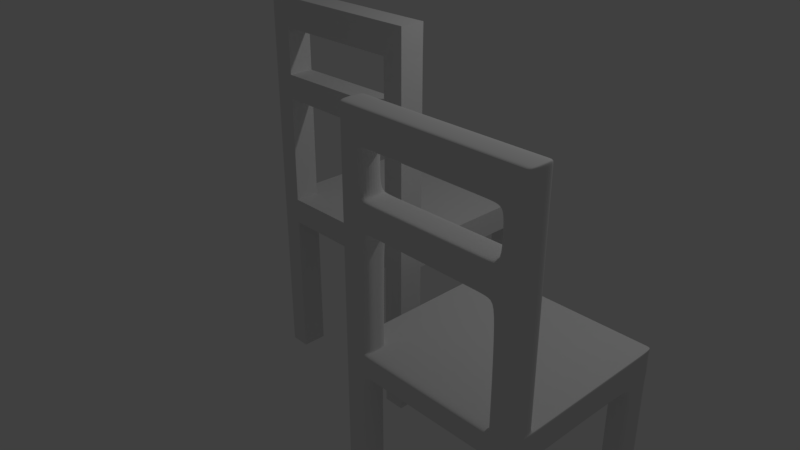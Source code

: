 # Source: cadeira.blend  (saved by Blender 2.79.0; exported with 4.5.12 LTS)
import bpy
from mathutils import Matrix  # noqa: F401  (used for matrix-valued properties, if any)

bpy.ops.wm.read_factory_settings(use_empty=True)
scene = bpy.context.scene
scene.name = 'Scene'

# ---- collections
col_collection_1 = bpy.data.collections.new('Collection 1'); scene.collection.children.link(col_collection_1)

# ---- world
world_world = bpy.data.worlds.new('World'); scene.world = world_world
world_world.color = (0.05088, 0.05088, 0.05088)
world_world.use_sun_shadow = False
world_world.sun_shadow_jitter_overblur = 0.0
world_world.cycles.sampling_method = 'MANUAL'

# ---- cameras
cam_camera = bpy.data.cameras.new('Camera')
cam_camera.clip_end = 100.0
cam_camera.lens = 35.0
cam_camera.sensor_width = 32.0
cam_camera.sensor_height = 18.0
cam_camera.ortho_scale = 7.314
cam_camera.dof.focus_distance = 0.0
cam_camera.dof.aperture_fstop = 128.0

# ---- lights
light_lamp = bpy.data.lights.new('Lamp', 'POINT')
light_lamp.transmission_factor = 0.0
light_lamp.cutoff_distance = 30.0
light_lamp.energy = 100.0
light_lamp.shadow_buffer_clip_start = 1.001
light_lamp.shadow_soft_size = 0.1
light_lamp.shadow_maximum_resolution = 0.006
light_lamp.use_absolute_resolution = True

# ---- meshes
me_cube_002 = bpy.data.meshes.new('Cube.002')
me_cube_002.from_pydata([(1.562, -2.247, 0.3863), (1.562, -2.247, 0.7149), (1.562, -0.2468, 0.3863), (1.562, -0.2468, 0.7149), (3.562, -2.247, 0.7149), (3.562, -0.2468, 0.3863), (3.562, -0.2468, 0.7149), (3.276, -0.2468, 0.3863), (3.276, -0.2468, 0.7149), (3.282, -2.247, 0.7149), (1.863, -0.2468, 0.3863), (3.562, -0.5077, -1.323), (1.863, -0.2468, 0.7149), (1.852, -2.247, 0.3863), (1.562, -1.96, 0.3863), (1.562, -1.96, 0.7149), (3.562, -1.96, 0.3863), (3.276, -0.5077, -1.323), (3.276, -0.2468, -1.323), (1.852, -1.96, 0.3863), (3.562, -0.2468, -1.323), (1.852, -1.96, -1.323), (1.562, -1.96, -1.323), (1.852, -2.247, -1.323), (1.562, -2.247, -1.323), (1.863, -0.5077, 0.7149), (3.276, -0.5077, 0.7149), (3.562, -1.96, 0.7149), (3.282, -1.96, 0.7149), (3.562, -2.247, 3.072), (3.282, -2.247, 3.072), (3.562, -1.96, 3.072), (3.282, -1.96, 3.072), (3.562, -0.5077, 0.7149), (1.852, -2.247, 0.7149), (1.852, -1.96, 0.7149), (1.562, -2.247, 3.077), (1.853, -2.247, 3.075), (1.562, -1.96, 3.077), (1.853, -1.96, 3.075), (3.562, -1.96, 2.707), (3.562, -2.247, 2.707), (3.282, -1.96, 2.707), (3.282, -2.247, 2.707), (1.562, -2.247, 2.722), (1.562, -1.96, 2.722), (1.853, -2.247, 2.715), (3.276, -0.5077, 0.3863), (1.562, -0.5077, 0.3863), (3.562, -0.5077, 0.3863), (1.853, -1.96, 2.715), (1.562, -0.5077, 0.7149), (3.562, -2.247, 0.3863), (3.282, -2.247, 0.3863), (3.282, -1.96, 0.3863), (3.562, -2.247, -1.323), (3.282, -2.247, -1.323), (3.562, -1.96, -1.323), (3.282, -1.96, -1.323), (1.863, -0.5077, 0.3863), (1.562, -0.2468, -1.323), (1.863, -0.2468, -1.323), (1.863, -0.5077, -1.323), (1.562, -0.5077, -1.323), (3.562, -1.96, 2.263), (3.282, -1.96, 2.263), (3.562, -2.247, 2.263), (3.282, -2.247, 2.263), (1.857, -2.248, 2.26), (1.562, -1.96, 2.26), (1.562, -2.247, 2.26), (3.562, -2.247, 1.937), (3.282, -2.247, 1.937), (3.562, -1.96, 1.937), (3.282, -1.96, 1.937), (1.562, -1.96, 1.949), (1.857, -1.96, 1.952), (1.857, -2.247, 1.952), (1.562, -2.247, 1.949), (1.857, -1.961, 2.26), (3.249, -1.96, 2.741), (3.249, -1.96, 3.072), (3.249, -2.247, 2.707), (3.249, -2.247, 3.072), (1.875, -1.96, 2.715), (1.875, -2.247, 2.715), (1.875, -1.96, 3.075), (1.875, -2.247, 3.075), (3.263, -1.96, 2.262), (3.263, -2.247, 2.262), (3.263, -1.96, 1.938), (3.263, -2.247, 1.938), (1.875, -1.961, 2.26), (1.875, -1.96, 1.952), (1.875, -2.248, 2.26), (1.875, -2.247, 1.952), (3.562, -2.247, 0.7972), (3.282, -2.247, 0.7972), (3.562, -1.96, 0.7972), (3.282, -1.96, 0.7972), (1.562, -1.96, 0.7436), (1.852, -1.96, 0.7437), (1.852, -2.247, 0.7437), (1.562, -2.247, 0.7436), (1.562, -1.935, 0.3863), (3.562, -1.935, 0.3863), (1.562, -1.935, 0.7149), (3.562, -1.935, 0.7149), (3.282, -1.935, 0.7149), (1.852, -1.935, 0.7149), (3.282, -1.935, 0.3863), (1.852, -1.935, 0.3863), (1.852, -2.104, 0.7149), (3.282, -2.104, 0.7149), (3.282, -2.104, 1.937), (1.857, -2.104, 1.952), (3.263, -2.104, 1.938), (1.875, -2.104, 1.952), (3.282, -2.104, 0.7972), (1.852, -2.104, 0.7437), (3.282, -1.96, 0.3472), (3.562, -2.247, 0.3472), (3.282, -2.247, 0.3472), (3.562, -1.96, 0.3472), (1.852, -2.247, 0.3486), (1.562, -2.247, 0.3486), (1.562, -1.96, 0.3486), (1.852, -1.96, 0.3486), (3.562, -0.2468, 0.3525), (3.562, -0.5077, 0.3525), (3.276, -0.5077, 0.3525), (3.276, -0.2468, 0.3525), (1.863, -0.5077, 0.3708), (1.562, -0.5077, 0.3707), (1.863, -0.2468, 0.3707), (1.562, -0.2468, 0.3708), (3.562, -0.5077, -1.296), (3.276, -0.2468, -1.296), (3.562, -0.2468, -1.296), (3.276, -0.5077, -1.296), (3.282, -1.96, -1.298), (3.282, -2.247, -1.298), (3.562, -2.247, -1.298), (3.562, -1.96, -1.298), (1.852, -2.247, -1.292), (1.852, -1.96, -1.292), (1.562, -2.247, -1.292), (1.562, -1.96, -1.292), (1.562, -0.5077, -1.3), (1.863, -0.2468, -1.3), (1.863, -0.5077, -1.3), (1.562, -0.2468, -1.3), (3.507, -0.2468, 0.3863), (3.507, -0.5077, -1.323), (3.507, -1.96, 0.7149), (3.507, -0.2468, -1.323), (3.507, -2.247, 3.072), (3.507, -1.96, 3.072), (3.507, -2.247, 2.707), (3.507, -1.96, 2.707), (3.507, -1.96, 2.263), (3.507, -2.247, 1.937), (3.507, -1.96, 1.937), (3.507, -1.96, 0.3863), (3.507, -1.96, 0.7972), (3.507, -1.935, 0.7149), (3.507, -1.96, 0.3472), (3.507, -0.5077, -1.296), (3.507, -1.96, -1.298), (1.608, -0.2468, 0.3863), (1.581, -0.2468, 0.7149), (1.608, -2.247, 0.3863), (1.608, -1.96, 0.3863), (1.608, -1.96, -1.323), (1.608, -2.247, -1.323), (1.581, -2.247, 3.077), (1.581, -1.96, 3.077), (1.581, -0.5077, 0.7149), (1.608, -2.247, 2.721), (1.608, -2.247, 0.7149), (1.581, -1.96, 0.7149), (1.581, -1.96, 2.721), (1.608, -0.5077, -1.323), (1.608, -0.2468, -1.323), (1.609, -2.247, 2.26), (1.582, -1.96, 1.949), (1.609, -2.247, 1.949), (1.608, -0.5077, 0.3863), (1.582, -1.961, 2.26), (1.608, -2.247, 0.7437), (1.581, -1.96, 0.7437), (1.581, -1.935, 0.7149), (1.608, -1.935, 0.3863), (1.608, -1.96, 0.3486), (1.608, -2.247, 0.3486), (1.608, -0.2468, 0.3708), (1.608, -0.5077, 0.3707), (1.608, -1.96, -1.292), (1.608, -2.247, -1.292), (1.608, -0.2468, -1.3), (1.608, -0.5077, -1.3), (3.507, -2.247, 0.7149), (3.507, -1.96, -1.323), (3.507, -0.5077, 0.3863), (3.507, -2.247, 2.263), (3.507, -2.247, 0.7972), (3.507, -1.935, 0.3863), (3.507, -0.2468, 0.3525), (3.507, -0.2468, -1.296), (3.507, -0.2468, 0.7149), (3.507, -2.247, -1.323), (3.507, -2.247, 0.3863), (3.507, -0.5077, 0.7149), (3.507, -2.247, 0.3472), (3.507, -0.5077, 0.3525), (3.507, -2.247, -1.298), (3.562, -1.96, 3.044), (3.282, -1.96, 3.044), (1.562, -2.247, 3.05), (1.853, -2.247, 3.047), (3.562, -2.247, 3.044), (3.282, -2.247, 3.044), (1.562, -1.96, 3.05), (1.853, -1.96, 3.047), (3.249, -2.247, 3.044), (3.249, -1.96, 3.044), (1.875, -2.247, 3.047), (1.875, -1.96, 3.047), (3.507, -2.247, 3.044), (1.581, -1.96, 3.05), (1.608, -2.247, 3.05), (3.507, -1.96, 3.044), (3.562, -2.247, 2.757), (3.282, -2.247, 2.757), (1.562, -1.96, 2.77), (1.853, -1.96, 2.764), (3.249, -2.247, 2.757), (1.875, -2.247, 2.763), (3.562, -1.96, 2.757), (3.282, -1.96, 2.757), (1.562, -2.247, 2.77), (1.853, -2.247, 2.764), (3.249, -1.96, 2.757), (1.875, -1.96, 2.763), (3.507, -2.247, 2.757), (1.581, -1.96, 2.769), (1.608, -2.247, 2.769), (3.507, -1.96, 2.757), (3.562, -1.96, 2.235), (3.282, -1.96, 2.235), (1.857, -2.248, 2.233), (1.562, -2.247, 2.233), (3.562, -2.247, 2.235), (3.282, -2.247, 2.235), (1.562, -1.96, 2.233), (1.857, -1.961, 2.233), (3.263, -2.247, 2.235), (3.263, -1.96, 2.235), (1.875, -2.248, 2.233), (1.875, -1.961, 2.233), (3.507, -1.96, 2.235), (1.582, -1.961, 2.233), (1.609, -2.247, 2.233), (3.507, -2.247, 2.235), (3.562, -2.247, 1.976), (3.282, -2.247, 1.976), (1.562, -1.96, 1.986), (1.857, -1.96, 1.989), (3.263, -2.247, 1.977), (1.875, -2.247, 1.988), (3.562, -1.96, 1.976), (3.282, -1.96, 1.976), (1.857, -2.247, 1.989), (1.562, -2.247, 1.986), (3.263, -1.96, 1.977), (1.875, -1.96, 1.988), (1.582, -1.96, 1.987), (1.609, -2.247, 1.987), (3.507, -2.247, 1.976), (3.507, -1.96, 1.976), (1.562, -2.247, 0.7058), (1.562, -0.2468, 0.7058), (3.562, -0.2468, 0.7058), (3.276, -0.2468, 0.7058), (1.863, -0.2468, 0.7058), (1.562, -1.96, 0.7058), (1.562, -0.5077, 0.7058), (3.562, -0.5077, 0.7058), (1.852, -2.247, 0.6579), (3.562, -1.96, 0.7058), (3.562, -2.247, 0.7058), (3.282, -2.247, 0.6579), (1.562, -1.935, 0.7058), (3.562, -1.935, 0.7058), (1.581, -0.2468, 0.7058), (1.608, -2.247, 0.6579), (3.507, -0.2468, 0.7058), (3.507, -2.247, 0.6579), (1.855, -2.247, 2.487), (1.562, -2.247, 2.491), (1.562, -1.96, 2.491), (1.855, -1.961, 2.487), (1.608, -2.247, 2.49), (1.581, -1.96, 2.49), (3.562, -1.96, 2.485), (3.282, -1.96, 2.485), (3.562, -2.247, 2.485), (3.282, -2.247, 2.485), (3.507, -1.96, 2.485), (3.507, -2.247, 2.485), (3.562, -2.247, 0.756), (3.282, -2.247, 0.756), (3.562, -1.96, 0.756), (3.282, -1.96, 0.756), (3.282, -2.104, 0.756), (3.507, -1.96, 0.756), (3.507, -2.247, 0.756), (1.852, -2.247, 0.7718), (1.562, -2.247, 0.7717), (1.562, -1.96, 0.7717), (1.852, -1.96, 0.7718), (1.852, -2.104, 0.7718), (1.608, -2.247, 0.7717), (1.581, -1.96, 0.7717), (1.875, -0.2468, 0.7149), (1.875, -0.2468, 0.3863), (1.875, -0.5077, 0.7149), (1.863, -2.247, 0.7149), (1.863, -1.96, 0.7149), (1.863, -2.247, 0.3863), (1.863, -1.96, 0.3863), (1.875, -0.5077, 0.3863), (1.863, -1.935, 0.3863), (1.863, -1.935, 0.7149), (1.863, -2.104, 0.7149), (1.863, -2.247, 0.6579), (1.875, -0.2468, 0.7058), (3.257, -0.2468, 0.7149), (3.257, -0.5077, 0.7149), (3.262, -1.96, 0.7149), (3.262, -2.247, 0.3863), (3.262, -1.935, 0.7149), (3.262, -2.104, 0.7149), (3.257, -0.2468, 0.7058), (3.257, -0.2468, 0.3863), (3.262, -2.247, 0.7149), (3.262, -1.96, 0.3863), (3.257, -0.5077, 0.3863), (3.262, -1.935, 0.3863), (3.262, -2.247, 0.6579), (3.257, -0.2644, 0.7149), (1.562, -0.2599, 0.7149), (3.562, -0.2653, 0.7149), (1.863, -0.2607, 0.7149), (3.276, -0.2645, 0.7149), (1.581, -0.26, 0.7149), (3.507, -0.2651, 0.7149), (1.875, -0.2607, 0.7149), (1.863, -0.2468, 0.4093), (3.292, -0.2468, 0.4084), (1.606, -0.2468, 0.4095), (3.276, -0.2468, 0.4084), (1.562, -0.2468, 0.4095), (1.875, -0.2468, 0.4093), (3.507, -0.2468, 0.4083), (3.562, -0.2468, 0.4082), (3.257, -0.2468, 0.4084), (3.29, -0.2468, -1.296), (3.292, -0.2468, 0.3525), (3.29, -0.2468, -1.323), (3.292, -0.2468, 0.3863), (1.837, -0.2468, 0.4093), (1.837, -0.2468, 0.3863), (1.843, -0.2468, -1.323), (1.843, -0.2468, -1.3), (1.837, -0.2468, 0.3707)], [], [(286, 51, 351, 3, 281), (296, 209, 6, 282), (289, 27, 4, 290), (295, 179, 1, 280), (155, 20, 11, 153), (198, 146, 24, 174), (346, 54, 53, 340), (297, 201, 9, 291), (343, 337, 8, 283), (294, 170, 12, 284), (197, 145, 21, 173), (334, 112, 34, 327), (335, 327, 34, 288), (333, 109, 35, 328), (192, 111, 19, 172), (348, 110, 54, 346), (165, 108, 28, 154), (191, 106, 15, 180), (206, 105, 16, 163), (293, 107, 27, 289), (280, 1, 15, 285), (145, 144, 23, 21), (146, 147, 22, 24), (173, 21, 23, 174), (292, 106, 51, 286), (220, 216, 31, 29), (324, 12, 353, 357), (344, 7, 47, 347), (157, 32, 30, 156), (231, 217, 32, 157), (228, 220, 29, 156), (243, 84, 50, 235), (222, 218, 36, 38), (209, 8, 354, 356), (170, 3, 351, 355), (139, 137, 18, 17), (176, 38, 36, 175), (230, 219, 37, 175), (229, 222, 38, 176), (83, 81, 86, 87), (305, 307, 43, 42), (309, 306, 41, 158), (308, 305, 42, 159), (306, 304, 40, 41), (298, 301, 50, 46), (303, 300, 45, 181), (302, 298, 46, 178), (300, 299, 44, 45), (282, 6, 352, 33, 287), (84, 85, 46, 50), (87, 86, 39, 37), (226, 87, 37, 219), (138, 136, 11, 20), (167, 139, 17, 153), (208, 138, 20, 155), (215, 141, 56, 210), (202, 57, 55, 210), (143, 142, 55, 57), (141, 140, 58, 56), (168, 143, 57, 202), (200, 148, 63, 182), (183, 373, 61, 62, 182), (199, 374, 373, 183), (149, 150, 62, 61), (148, 151, 60, 63), (252, 248, 64, 66), (260, 249, 65, 160), (263, 252, 66, 204), (94, 92, 79, 68), (254, 251, 70, 69), (262, 250, 68, 184), (261, 254, 69, 188), (224, 83, 87, 226), (118, 97, 72, 114), (205, 96, 71, 161), (164, 99, 74, 162), (96, 98, 73, 71), (321, 320, 76, 115), (323, 319, 75, 185), (322, 317, 77, 186), (319, 318, 78, 75), (275, 93, 76, 267), (258, 94, 68, 250), (117, 95, 77, 115), (221, 30, 83, 224), (30, 32, 81, 83), (42, 43, 82, 80), (239, 42, 80, 242), (80, 82, 85, 84), (242, 80, 84, 243), (114, 72, 91, 116), (253, 67, 89, 256), (271, 74, 90, 274), (67, 65, 88, 89), (116, 91, 95, 117), (256, 89, 94, 258), (274, 90, 93, 275), (89, 88, 92, 94), (310, 312, 98, 96), (315, 313, 99, 164), (316, 310, 96, 205), (314, 311, 97, 118), (15, 1, 103, 100), (179, 34, 102, 189), (180, 15, 100, 190), (112, 35, 101, 119), (285, 15, 106, 292), (287, 33, 107, 293), (203, 49, 105, 206), (177, 51, 106, 191), (212, 26, 108, 165), (347, 47, 110, 348), (187, 59, 111, 192), (326, 25, 109, 333), (34, 112, 119, 102), (313, 314, 118, 99), (90, 116, 117, 93), (74, 114, 116, 90), (93, 117, 115, 76), (317, 321, 115, 77), (99, 118, 114, 74), (328, 35, 112, 334), (163, 16, 123, 166), (53, 54, 120, 122), (16, 52, 121, 123), (211, 53, 122, 213), (0, 14, 126, 125), (19, 13, 124, 127), (172, 19, 127, 193), (171, 0, 125, 194), (152, 5, 128, 207), (203, 47, 130, 214), (5, 49, 129, 128), (47, 7, 131, 130), (48, 2, 135, 133), (10, 59, 132, 134), (169, 372, 375, 195), (187, 48, 133, 196), (207, 128, 138, 208), (214, 130, 139, 167), (128, 129, 136, 138), (130, 131, 137, 139), (166, 123, 143, 168), (122, 120, 140, 141), (123, 121, 142, 143), (213, 122, 141, 215), (125, 126, 147, 146), (127, 124, 144, 145), (193, 127, 145, 197), (194, 125, 146, 198), (133, 135, 151, 148), (134, 132, 150, 149), (195, 375, 374, 199), (196, 133, 148, 200), (121, 213, 215, 142), (129, 214, 167, 136), (49, 203, 214, 129), (52, 211, 213, 121), (33, 212, 165, 107), (312, 315, 164, 98), (98, 164, 162, 73), (248, 260, 160, 64), (142, 215, 210, 55), (136, 167, 153, 11), (304, 308, 159, 40), (6, 209, 356, 352), (216, 231, 157, 31), (31, 157, 156, 29), (107, 165, 154, 27), (290, 4, 201, 297), (132, 196, 200, 150), (135, 195, 199, 151), (124, 194, 198, 144), (126, 193, 197, 147), (59, 187, 196, 132), (2, 169, 195, 135), (13, 171, 194, 124), (14, 172, 193, 126), (48, 187, 192, 104), (25, 177, 191, 109), (35, 180, 190, 101), (1, 179, 189, 103), (318, 322, 186, 78), (320, 323, 185, 76), (255, 261, 188, 79), (251, 262, 184, 70), (151, 199, 183, 60), (60, 183, 182, 63), (150, 200, 182, 62), (299, 302, 178, 44), (301, 303, 181, 50), (223, 229, 176, 39), (218, 230, 175, 36), (39, 176, 175, 37), (12, 170, 355, 353), (22, 173, 174, 24), (109, 191, 180, 35), (104, 192, 172, 14), (147, 197, 173, 22), (281, 3, 170, 294), (144, 198, 174, 23), (288, 34, 179, 295), (283, 8, 209, 296), (18, 369, 155, 153, 17), (110, 206, 163, 54), (221, 228, 156, 30), (307, 309, 158, 43), (137, 367, 369, 18), (58, 202, 210, 56), (140, 168, 202, 58), (253, 263, 204, 67), (97, 205, 161, 72), (311, 316, 205, 97), (47, 203, 206, 110), (54, 163, 166, 120), (7, 370, 368, 131), (131, 368, 367, 137), (120, 166, 168, 140), (233, 244, 228, 221), (240, 246, 230, 218), (235, 245, 229, 223), (238, 247, 231, 216), (81, 225, 227, 86), (32, 217, 225, 81), (233, 221, 224, 236), (236, 224, 226, 237), (237, 226, 219, 241), (245, 234, 222, 229), (246, 241, 219, 230), (234, 240, 218, 222), (86, 227, 223, 39), (244, 232, 220, 228), (247, 239, 217, 231), (232, 238, 216, 220), (41, 40, 238, 232), (159, 42, 239, 247), (158, 41, 232, 244), (45, 44, 240, 234), (178, 46, 241, 246), (181, 45, 234, 245), (85, 237, 241, 46), (82, 236, 237, 85), (43, 233, 236, 82), (40, 159, 247, 238), (50, 181, 245, 235), (44, 178, 246, 240), (43, 158, 244, 233), (225, 242, 243, 227), (217, 239, 242, 225), (227, 243, 235, 223), (265, 278, 263, 253), (273, 277, 262, 251), (267, 276, 261, 255), (270, 279, 260, 248), (88, 257, 259, 92), (268, 256, 258, 269), (65, 249, 257, 88), (265, 253, 256, 268), (269, 258, 250, 272), (92, 259, 255, 79), (276, 266, 254, 261), (277, 272, 250, 262), (266, 273, 251, 254), (278, 264, 252, 263), (279, 271, 249, 260), (264, 270, 248, 252), (71, 73, 270, 264), (162, 74, 271, 279), (161, 71, 264, 278), (75, 78, 273, 266), (186, 77, 272, 277), (185, 75, 266, 276), (95, 269, 272, 77), (72, 265, 268, 91), (91, 268, 269, 95), (73, 162, 279, 270), (76, 185, 276, 267), (78, 186, 277, 273), (72, 161, 278, 265), (257, 274, 275, 259), (249, 271, 274, 257), (259, 275, 267, 255), (7, 361, 359), (13, 288, 295, 171), (2, 362, 360, 169), (52, 290, 297, 211), (49, 287, 293, 105), (14, 285, 292, 104), (5, 365, 282, 287, 49), (104, 292, 286, 48), (0, 280, 285, 14), (105, 293, 289, 16), (329, 335, 288, 13), (169, 360, 371, 372), (344, 366, 361, 7), (211, 297, 291, 53), (171, 295, 280, 0), (16, 289, 290, 52), (152, 364, 365, 5), (48, 286, 281, 362, 2), (79, 188, 303, 301), (70, 184, 302, 299), (69, 70, 299, 300), (184, 68, 298, 302), (188, 69, 300, 303), (68, 79, 301, 298), (67, 204, 309, 307), (64, 160, 308, 304), (66, 64, 304, 306), (160, 65, 305, 308), (204, 66, 306, 309), (65, 67, 307, 305), (9, 201, 316, 311), (27, 154, 315, 312), (28, 113, 314, 313), (113, 9, 311, 314), (201, 4, 310, 316), (154, 28, 313, 315), (4, 27, 312, 310), (101, 190, 323, 320), (103, 189, 322, 318), (102, 119, 321, 317), (100, 103, 318, 319), (189, 102, 317, 322), (190, 100, 319, 323), (119, 101, 320, 321), (10, 358, 363, 325), (340, 349, 335, 329), (339, 328, 334, 342), (338, 326, 333, 341), (59, 331, 332, 111), (10, 325, 331, 59), (337, 324, 357, 350), (111, 332, 330, 19), (341, 333, 328, 339), (349, 345, 327, 335), (342, 334, 327, 345), (284, 12, 324, 336), (19, 330, 329, 13), (113, 342, 345, 9), (291, 9, 345, 349), (108, 341, 339, 28), (8, 337, 350, 354), (26, 338, 341, 108), (28, 339, 342, 113), (53, 291, 349, 340), (325, 363, 366, 344), (331, 347, 348, 332), (325, 344, 347, 331), (332, 348, 346, 330), (336, 324, 337, 343), (330, 346, 340, 329), (152, 370, 359, 364), (352, 356, 212, 33), (354, 350, 338, 26), (350, 357, 326, 338), (356, 354, 26, 212), (357, 353, 25, 326), (355, 351, 51, 177), (353, 355, 177, 25), (360, 362, 281, 294), (365, 364, 296, 282), (364, 359, 296), (366, 363, 336, 343), (363, 358, 284, 336), (359, 361, 283, 296), (358, 371, 360, 294, 284), (361, 366, 343, 283), (359, 370, 7), (367, 368, 207, 208), (369, 367, 208, 155), (368, 370, 152, 207), (374, 375, 134, 149), (375, 372, 10, 134), (372, 371, 358, 10), (373, 374, 149, 61)])
me_cube_002.use_remesh_preserve_volume = False
me_cube_002.use_remesh_preserve_attributes = False
me_cube_002.use_mirror_vertex_groups = False
me_cube_002.update()
me_cube_001 = bpy.data.meshes.new('Cube.001')
me_cube_001.from_pydata([(-1.0, 1.0, 1.0), (1.0, 1.0, 1.0), (0.7533, 1.0, 0.7044), (0.7533, -1.0, 1.0), (-0.7674, 1.0, 0.7044), (1.0, 0.739, -1.038), (-0.7674, -1.0, 0.7044), (-1.0, -0.7136, 0.7044), (-1.0, -0.7136, 1.0), (1.0, -0.7136, 0.7044), (0.7533, 0.739, -1.038), (0.7533, 1.0, -1.038), (-0.7674, -0.7136, 0.7044), (1.0, 1.0, -1.038), (-0.7674, -0.7136, -1.038), (-1.0, -0.7136, -1.038), (-0.7674, -1.0, -1.038), (-1.0, -1.0, -1.038), (1.0, -0.7136, 1.0), (0.7533, -0.7136, 1.0), (1.0, -1.0, 3.357), (0.7533, -1.0, 3.357), (1.0, -0.7136, 3.357), (0.7533, -0.7136, 3.357), (-0.7674, -1.0, 1.0), (-0.7674, -0.7136, 1.0), (-1.0, -1.0, 3.363), (-0.7664, -1.0, 3.36), (-1.0, -0.7136, 3.363), (-0.7664, -0.7136, 3.36), (0.7533, -0.7136, 3.026), (0.7533, -1.0, 3.026), (-0.7664, -1.0, 3.033), (0.7533, 0.739, 0.7044), (-1.0, 0.739, 0.7044), (1.0, 0.739, 0.7044), (-0.7664, -0.7136, 3.033), (0.7533, -1.0, 0.7044), (0.7533, -0.7136, 0.7044), (1.0, -1.0, -1.038), (0.7533, -1.0, -1.038), (1.0, -0.7136, -1.038), (0.7533, -0.7136, -1.038), (-0.7674, 0.739, 0.7044), (-1.0, 1.0, -1.038), (-0.7674, 1.0, -1.038), (-0.7674, 0.739, -1.038), (-1.0, 0.739, -1.038), (0.7533, -0.7136, 2.515), (0.7533, -1.0, 2.515), (-0.7625, -1.001, 2.512), (0.7533, -1.0, 2.223), (0.7533, -0.7136, 2.223), (-0.7626, -0.7136, 2.237), (-0.7626, -1.0, 2.237), (-0.7625, -0.7146, 2.512), (0.7556, 1.0, 1.0), (1.0, 1.0, 0.7145), (-1.0, 0.739, 1.0), (-0.7674, 1.0, 1.0), (-1.0, 1.0, 0.7134), (1.0, 0.7373, 1.0), (0.7668, 0.7375, 1.0), (-1.0, -1.0, 1.016), (-1.0, -1.0, 0.7206), (1.0, -1.0, 1.011), (1.0, -1.0, 0.7023), (1.0, -1.0, 3.044), (0.9937, -0.7108, 3.027), (-1.0, -1.0, 3.035), (-1.0, -0.7136, 3.034), (-1.0, -1.0, 2.522), (-1.0, -0.7136, 2.506), (-1.0, -1.0, 2.235), (-1.0, -0.7133, 2.236), (0.9953, -0.7115, 2.513), (1.0, -1.0, 2.516), (1.0, -1.0, 2.219), (0.9962, -0.7119, 2.224)], [(9, 18), (25, 59), (7, 8), (21, 23), (31, 67), (36, 70), (55, 72), (53, 74), (49, 76), (51, 77), (19, 25)], [(24, 54, 73, 63), (11, 13, 5, 10), (12, 38, 37, 6), (20, 21, 31, 49, 51, 3, 65, 77, 76, 67), (1, 57, 2, 56), (58, 0, 60, 34), (7, 12, 14, 15), (61, 62, 19, 18), (37, 3, 24, 6), (34, 43, 12, 7), (43, 33, 38, 12), (33, 35, 9, 38), (35, 57, 1, 61), (12, 6, 16, 14), (15, 14, 16, 17), (23, 29, 27, 21, 20, 22), (4, 2, 33, 43), (23, 30, 36, 29), (33, 2, 11, 10), (29, 28, 26, 27), (32, 36, 29, 27), (48, 49, 31, 30), (50, 55, 36, 32), (30, 31, 32, 36), (31, 21, 27, 32), (35, 33, 10, 5), (42, 41, 39, 40), (37, 38, 42, 40), (38, 9, 41, 42), (43, 34, 47, 46), (44, 45, 46, 47), (4, 43, 46, 45), (48, 75, 78, 52), (49, 48, 55, 50), (28, 29, 36, 55, 53, 25, 8, 74, 72, 70), (54, 53, 55, 50), (19, 3, 51, 52), (24, 25, 53, 54), (48, 52, 53, 55), (51, 49, 50, 54), (52, 51, 54, 53), (1, 56, 62, 61), (59, 4, 60, 0), (61, 18, 65, 66, 9, 35), (2, 57, 13, 11), (57, 35, 5, 13), (8, 58, 34, 7, 64, 63), (56, 2, 4, 59), (60, 4, 45, 44), (34, 60, 44, 47), (62, 58, 8, 25, 24, 3, 19), (59, 0, 58, 62, 56), (63, 73, 74, 8), (63, 64, 6, 24), (64, 7, 15, 17), (6, 64, 17, 16), (65, 18, 78, 77), (65, 3, 37, 66), (9, 66, 39, 41), (66, 37, 40, 39), (68, 30, 23, 22), (67, 68, 22, 20), (70, 69, 26, 28), (69, 32, 27, 26), (72, 71, 69, 70), (71, 50, 32, 69), (74, 73, 71, 72), (73, 54, 50, 71), (75, 48, 30, 68), (76, 75, 68, 67), (52, 78, 18, 19), (77, 78, 75, 76)])
me_cube_001.use_remesh_preserve_volume = False
me_cube_001.use_remesh_preserve_attributes = False
me_cube_001.use_mirror_vertex_groups = False
me_cube_001.update()

# ---- objects
ob_cube_001 = bpy.data.objects.new('Cube.001', me_cube_002)
ob_cube = bpy.data.objects.new('Cube', me_cube_001)
ob_lamp = bpy.data.objects.new('Lamp', light_lamp)
ob_camera = bpy.data.objects.new('Camera', cam_camera)

# ---- transforms, parenting, visibility, modifiers, constraints
ob_cube_001.location = (0.6366, 0.01878, 0.03173)
ob_cube_001.lineart.crease_threshold = 0.0
_m = ob_cube_001.modifiers.new('Subsurf', 'SUBSURF')
_m.uv_smooth = 'PRESERVE_CORNERS'
_m.levels = 4
_m.render_levels = 3
_m.show_only_control_edges = False
ob_cube.location = (0.6366, 0.01878, 0.03173)
ob_cube.lineart.crease_threshold = 0.0
ob_lamp.location = (4.076, 1.005, 5.904)
ob_lamp.rotation_euler = (0.6503, 0.05522, 1.866)
ob_lamp.lock_rotations_4d = False
ob_lamp.empty_display_type = 'ARROWS'
ob_lamp.color = (0.0, 0.0, 0.0, 0.0)
ob_lamp.lineart.crease_threshold = 0.0
ob_camera.location = (7.481, -6.508, 5.344)
ob_camera.rotation_euler = (1.109, 0.0, 0.8149)
ob_camera.lock_rotations_4d = False
ob_camera.empty_display_type = 'ARROWS'
ob_camera.color = (0.0, 0.0, 0.0, 0.0)
ob_camera.display_type = 'WIRE'
ob_camera.lineart.crease_threshold = 0.0

# ---- collection membership
col_collection_1.objects.link(ob_cube_001)
col_collection_1.objects.link(ob_cube)
col_collection_1.objects.link(ob_lamp)
col_collection_1.objects.link(ob_camera)

# ---- scene / render settings (as saved in the file)
scene.camera = ob_camera
scene.frame_start = 1; scene.frame_end = 250; scene.frame_set(1)
scene.render.engine = 'BLENDER_EEVEE_NEXT'
scene.render.resolution_percentage = 50
scene.render.dither_intensity = 0.0
scene.cycles.use_denoising = False
scene.cycles.samples = 128
scene.cycles.sampling_pattern = 'TABULATED_SOBOL'
scene.cycles.use_adaptive_sampling = False
scene.cycles.use_light_tree = False
scene.cycles.blur_glossy = 0.0
scene.cycles.sample_clamp_indirect = 0.0
scene.view_settings.view_transform = 'Standard'
bpy.context.view_layer.update()
